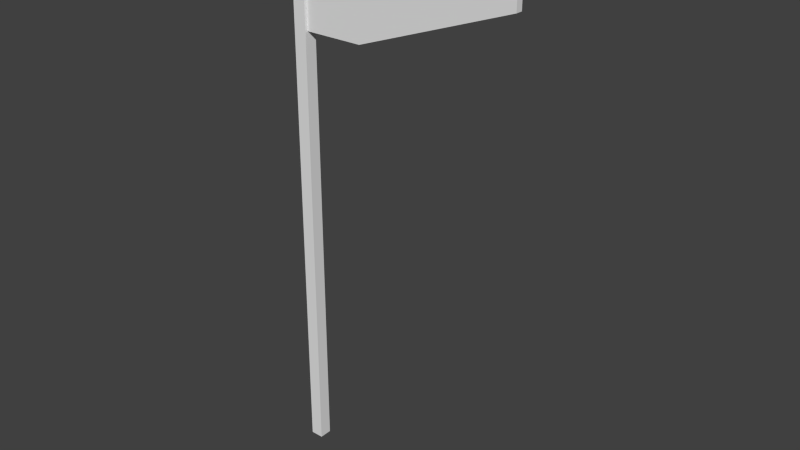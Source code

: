 # Source: flag_2.blend  (saved by Blender 2.78.0; exported with 4.5.12 LTS)
import bpy
from mathutils import Matrix  # noqa: F401  (used for matrix-valued properties, if any)

bpy.ops.wm.read_factory_settings(use_empty=True)
scene = bpy.context.scene
scene.name = 'Scene'

# ---- collections
col_collection_1 = bpy.data.collections.new('Collection 1'); scene.collection.children.link(col_collection_1)

# ---- world
world_world = bpy.data.worlds.new('World'); scene.world = world_world
world_world.color = (0.05088, 0.05088, 0.05088)
world_world.use_sun_shadow = False
world_world.sun_shadow_jitter_overblur = 0.0
world_world.cycles.sampling_method = 'NONE'
world_world.cycles.sample_map_resolution = 256

# ---- meshes
me_plane = bpy.data.meshes.new('Plane')
me_plane.from_pydata([(-1.004, 0.1666, 0.1301), (-1.004, -3.255, 0.1301), (-0.7388, -3.255, 0.1301), (-0.7388, 0.8683, 0.1301), (-0.9093, 0.8846, 0.1301), (-1.004, 0.1666, -0.1301), (-1.004, -3.255, -0.1301), (-0.7388, -3.255, -0.1301), (-0.7388, 0.8683, -0.1301), (-0.9093, 0.8846, -0.1301), (-0.811, -0.01328, 0.07215), (-0.811, 0.8944, 0.07215), (-0.811, -0.01328, -0.07215), (-0.811, 0.8944, -0.07215), (3.694, 0.4041, 0.07215), (3.694, 0.8944, 0.07215), (3.694, 0.4041, -0.07215), (3.694, 0.8944, -0.07215), (0.4882, -0.01328, -0.07215), (0.4882, 0.8944, -0.07215), (0.4882, -0.01328, 0.07215), (0.4882, 0.8944, 0.07215), (-0.811, 0.4406, 0.07215), (-0.811, 0.4406, -0.07215), (3.694, 0.6493, -0.07215), (3.694, 0.6493, 0.07215), (0.4882, 0.4406, 0.07215), (0.4882, 0.4406, -0.07215)], [], [(0, 1, 2, 3, 4), (3, 8, 9, 4), (6, 5, 9, 8, 7), (2, 7, 8, 3), (0, 4, 9, 5), (22, 11, 13, 23), (27, 19, 17, 24), (24, 17, 15, 25), (26, 21, 11, 22), (18, 16, 14, 20), (19, 13, 11, 21), (1, 0, 5, 6), (17, 19, 21, 15), (12, 18, 20, 10), (25, 15, 21, 26), (23, 13, 19, 27), (12, 23, 27, 18), (14, 25, 26, 20), (20, 26, 22, 10), (16, 24, 25, 14), (18, 27, 24, 16), (10, 22, 23, 12)])
me_plane.use_remesh_preserve_volume = False
me_plane.use_remesh_preserve_attributes = False
me_plane.use_mirror_vertex_groups = False
me_plane.update()
arm_armature = bpy.data.armatures.new('Armature')  # bones are not reproduced

# ---- objects
ob_armature = bpy.data.objects.new('Armature', arm_armature)
ob_plane = bpy.data.objects.new('Plane', me_plane)

# ---- transforms, parenting, visibility, modifiers, constraints
ob_armature.location = (0.0, 0.0, 11.38)
ob_armature.show_in_front = True
ob_armature.lineart.crease_threshold = 0.0
ob_plane.parent = ob_armature
ob_plane.matrix_parent_inverse = Matrix(((1.0, 0.0, 0.0, -0.0), (0.0, 1.0, 0.0, -0.0), (0.0, 0.0, 1.0, -11.38), (0.0, 0.0, 0.0, 1.0)))
ob_plane.location = (0.8788, -1.683e-07, 8.956)
ob_plane.rotation_euler = (1.571, -0.0, 0.0)
ob_plane.scale = (1.0, 2.768, 1.0)
ob_plane.lineart.crease_threshold = 0.0
_vg = ob_plane.vertex_groups.new(name='Group')
for _i, _w in zip([3, 9, 10, 11, 12, 13, 14, 15, 16, 17, 18, 19, 20, 21, 22, 23, 24, 25, 26, 27], [0.985, 0.373, 0.5456, 0.7232, 0.8455, 0.996, 0.9891, 0.5077, 0.00803, 0.2064, 1.0, 0.9811, 0.1858, 0.7325, 0.8392, 0.9849, 0.02657, 0.9895, 0.6779, 0.9255]): _vg.add([_i], _w, 'REPLACE')
_vg = ob_plane.vertex_groups.new(name='Bone')
for _i, _w in zip([0, 3, 4, 5, 8, 9, 11, 13, 15, 17, 19, 21], [0.2131, 0.919, 0.953, 0.1649, 0.8942, 0.9658, 0.9968, 0.9957, 0.1332, 0.1369, 0.4996, 0.4996]): _vg.add([_i], _w, 'REPLACE')
_vg = ob_plane.vertex_groups.new(name='Bone.001')
for _i, _w in zip([15, 17, 19, 21], [0.1331, 0.1367, 0.499, 0.499]): _vg.add([_i], _w, 'REPLACE')
_vg = ob_plane.vertex_groups.new(name='Bone.002')
for _i, _w in zip([22, 23, 26, 27], [0.9968, 0.9968, 0.4996, 0.4995]): _vg.add([_i], _w, 'REPLACE')
_vg = ob_plane.vertex_groups.new(name='Bone.003')
for _i, _w in zip([15, 17, 24, 25, 26, 27], [0.7609, 0.7598, 0.9925, 0.9945, 0.4993, 0.4995]): _vg.add([_i], _w, 'REPLACE')
_vg = ob_plane.vertex_groups.new(name='Bone.004')
for _i, _w in zip([0, 1, 2, 3, 4, 5, 6, 7, 8, 9, 10, 12, 18, 20], [0.7775, 4.047, 4.043, 0.08316, 0.04767, 0.8277, 4.043, 4.043, 0.109, 0.02061, 0.9957, 0.9968, 0.4995, 0.4997]): _vg.add([_i], _w, 'REPLACE')
_vg = ob_plane.vertex_groups.new(name='Bone.005')
for _i, _w in zip([1, 2, 6, 7, 14, 16, 18, 20], [0.07154, 0.07145, 0.07171, 0.07143, 0.9924, 0.9771, 0.4997, 0.4991]): _vg.add([_i], _w, 'REPLACE')
_m = ob_plane.modifiers.new('Armature', 'ARMATURE')
_m.object = ob_armature

# ---- collection membership
col_collection_1.objects.link(ob_armature)
col_collection_1.objects.link(ob_plane)

# ---- scene / render settings (as saved in the file)
scene.frame_start = 1; scene.frame_end = 250; scene.frame_set(1)
scene.render.engine = 'BLENDER_EEVEE_NEXT'
scene.render.resolution_percentage = 50
scene.render.dither_intensity = 0.0
scene.cycles.use_denoising = False
scene.cycles.samples = 10
scene.cycles.sampling_pattern = 'TABULATED_SOBOL'
scene.cycles.light_sampling_threshold = 0.0
scene.cycles.use_adaptive_sampling = False
scene.cycles.use_light_tree = False
scene.cycles.blur_glossy = 0.0
scene.cycles.pixel_filter_type = 'GAUSSIAN'
scene.cycles.sample_clamp_indirect = 0.0
scene.view_settings.view_transform = 'Standard'
bpy.context.view_layer.update()

# ---- added for rendering (the .blend has no active camera and no usable light): camera, sun
cam_auto = bpy.data.cameras.new('AutoCamera')
cam_auto.lens = 50.0
cam_auto.sensor_width = 36.0
cam_auto.clip_end = 1000.0
ob_auto_camera = bpy.data.objects.new('AutoCamera', cam_auto)
scene.collection.objects.link(ob_auto_camera)
ob_auto_camera.location = (13.7081, -13.7811, 14.8763)
ob_auto_camera.rotation_euler = (1.09748, -7.21219e-08, 0.694738)
scene.camera = ob_auto_camera
light_auto_sun = bpy.data.lights.new('AutoSun', 'SUN')
light_auto_sun.energy = 3.0
light_auto_sun.angle = 0.0523599
ob_auto_sun = bpy.data.objects.new('AutoSun', light_auto_sun)
scene.collection.objects.link(ob_auto_sun)
ob_auto_sun.rotation_euler = (0.872665, 0.174533, 0.523599)
bpy.context.view_layer.update()
